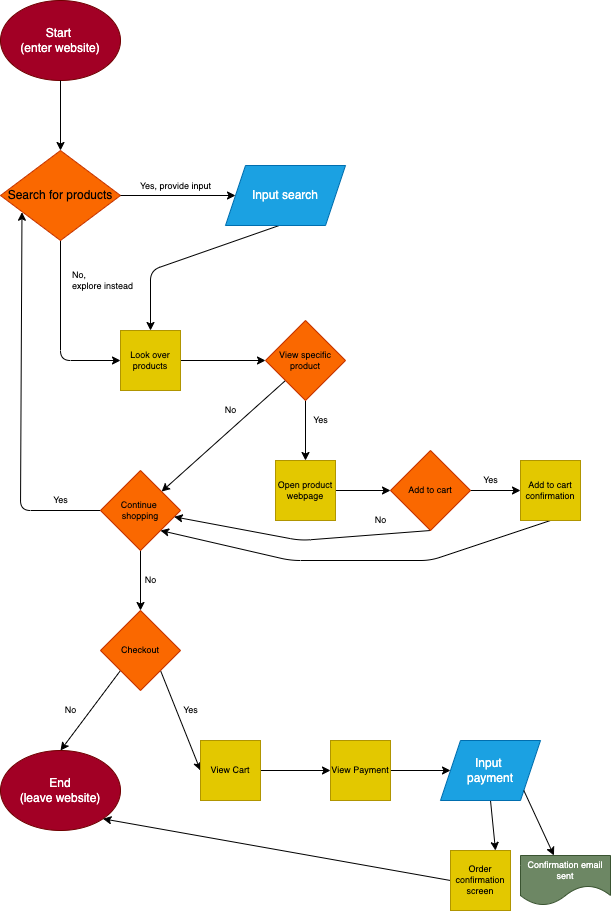

The diagram above was exported from draw.io. Its source (the exported page's mxGraphModel, read from the mxfile embedded in the PNG):
<mxGraphModel dx="1335" dy="975" grid="1" gridSize="10" guides="1" tooltips="1" connect="1" arrows="1" fold="1" page="1" pageScale="1" pageWidth="850" pageHeight="1100" math="0" shadow="0">
  <root>
    <mxCell id="0" />
    <mxCell id="1" parent="0" />
    <mxCell id="2" value="Start &lt;br&gt;(enter website)" style="ellipse;whiteSpace=wrap;html=1;fillColor=#a20025;fontColor=#ffffff;strokeColor=#6F0000;" vertex="1" parent="1">
      <mxGeometry x="80" y="30" width="120" height="80" as="geometry" />
    </mxCell>
    <mxCell id="9" style="edgeStyle=none;html=1;exitX=0.5;exitY=1;exitDx=0;exitDy=0;entryX=0;entryY=0.5;entryDx=0;entryDy=0;fontSize=9;" edge="1" parent="1" source="3" target="8">
      <mxGeometry relative="1" as="geometry">
        <Array as="points">
          <mxPoint x="140" y="390" />
        </Array>
      </mxGeometry>
    </mxCell>
    <mxCell id="3" value="Search for products" style="rhombus;whiteSpace=wrap;html=1;fillColor=#fa6800;fontColor=#000000;strokeColor=#C73500;" vertex="1" parent="1">
      <mxGeometry x="80" y="180" width="120" height="90" as="geometry" />
    </mxCell>
    <mxCell id="4" value="" style="endArrow=classic;html=1;exitX=0.5;exitY=1;exitDx=0;exitDy=0;" edge="1" parent="1" source="2" target="3">
      <mxGeometry width="50" height="50" relative="1" as="geometry">
        <mxPoint x="380" y="410" as="sourcePoint" />
        <mxPoint x="430" y="360" as="targetPoint" />
      </mxGeometry>
    </mxCell>
    <mxCell id="14" style="edgeStyle=none;html=1;exitX=0.459;exitY=0.992;exitDx=0;exitDy=0;entryX=0.5;entryY=0;entryDx=0;entryDy=0;fontSize=9;exitPerimeter=0;" edge="1" parent="1" source="5" target="8">
      <mxGeometry relative="1" as="geometry">
        <Array as="points">
          <mxPoint x="230" y="300" />
        </Array>
      </mxGeometry>
    </mxCell>
    <mxCell id="5" value="Input search" style="shape=parallelogram;perimeter=parallelogramPerimeter;whiteSpace=wrap;html=1;fixedSize=1;fillColor=#1ba1e2;fontColor=#ffffff;strokeColor=#006EAF;" vertex="1" parent="1">
      <mxGeometry x="305" y="195" width="120" height="60" as="geometry" />
    </mxCell>
    <mxCell id="6" value="" style="endArrow=classic;html=1;exitX=1;exitY=0.5;exitDx=0;exitDy=0;entryX=0;entryY=0.5;entryDx=0;entryDy=0;" edge="1" parent="1" source="3" target="5">
      <mxGeometry width="50" height="50" relative="1" as="geometry">
        <mxPoint x="380" y="410" as="sourcePoint" />
        <mxPoint x="430" y="360" as="targetPoint" />
      </mxGeometry>
    </mxCell>
    <mxCell id="7" value="&lt;font style=&quot;font-size: 9px;&quot;&gt;Yes, provide input&lt;/font&gt;" style="text;html=1;align=center;verticalAlign=middle;resizable=0;points=[];autosize=1;strokeColor=none;fillColor=none;" vertex="1" parent="1">
      <mxGeometry x="210" y="200" width="90" height="30" as="geometry" />
    </mxCell>
    <mxCell id="16" style="edgeStyle=none;html=1;exitX=1;exitY=0.5;exitDx=0;exitDy=0;fontSize=9;" edge="1" parent="1" source="8" target="15">
      <mxGeometry relative="1" as="geometry" />
    </mxCell>
    <mxCell id="8" value="Look over products" style="whiteSpace=wrap;html=1;aspect=fixed;fontSize=9;fillColor=#e3c800;fontColor=#000000;strokeColor=#B09500;" vertex="1" parent="1">
      <mxGeometry x="200" y="360" width="60" height="60" as="geometry" />
    </mxCell>
    <mxCell id="13" value="No, &lt;br&gt;explore instead" style="text;html=1;align=left;verticalAlign=middle;resizable=0;points=[];autosize=1;strokeColor=none;fillColor=none;fontSize=9;" vertex="1" parent="1">
      <mxGeometry x="150" y="290" width="80" height="40" as="geometry" />
    </mxCell>
    <mxCell id="22" style="edgeStyle=none;html=1;exitX=0.5;exitY=1;exitDx=0;exitDy=0;entryX=0.5;entryY=0;entryDx=0;entryDy=0;fontSize=9;" edge="1" parent="1" source="15" target="18">
      <mxGeometry relative="1" as="geometry" />
    </mxCell>
    <mxCell id="25" style="edgeStyle=none;html=1;exitX=0;exitY=1;exitDx=0;exitDy=0;fontSize=9;" edge="1" parent="1" source="15" target="17">
      <mxGeometry relative="1" as="geometry" />
    </mxCell>
    <mxCell id="15" value="View specific product" style="rhombus;whiteSpace=wrap;html=1;fontSize=9;fillColor=#fa6800;fontColor=#000000;strokeColor=#C73500;" vertex="1" parent="1">
      <mxGeometry x="345" y="350" width="80" height="80" as="geometry" />
    </mxCell>
    <mxCell id="32" style="edgeStyle=none;html=1;exitX=0;exitY=0.5;exitDx=0;exitDy=0;entryX=0.179;entryY=0.686;entryDx=0;entryDy=0;fontSize=9;entryPerimeter=0;" edge="1" parent="1" source="17" target="3">
      <mxGeometry relative="1" as="geometry">
        <Array as="points">
          <mxPoint x="100" y="540" />
        </Array>
      </mxGeometry>
    </mxCell>
    <mxCell id="35" style="edgeStyle=none;html=1;exitX=0.5;exitY=1;exitDx=0;exitDy=0;entryX=0.5;entryY=0;entryDx=0;entryDy=0;fontSize=9;" edge="1" parent="1" source="17" target="37">
      <mxGeometry relative="1" as="geometry">
        <mxPoint x="220" y="640" as="targetPoint" />
      </mxGeometry>
    </mxCell>
    <mxCell id="17" value="Continue &lt;br&gt;shopping" style="rhombus;whiteSpace=wrap;html=1;fontSize=9;fillColor=#fa6800;fontColor=#000000;strokeColor=#C73500;" vertex="1" parent="1">
      <mxGeometry x="180" y="500" width="80" height="80" as="geometry" />
    </mxCell>
    <mxCell id="23" style="edgeStyle=none;html=1;exitX=1;exitY=0.5;exitDx=0;exitDy=0;entryX=0;entryY=0.5;entryDx=0;entryDy=0;fontSize=9;" edge="1" parent="1" source="18" target="20">
      <mxGeometry relative="1" as="geometry" />
    </mxCell>
    <mxCell id="18" value="Open product webpage" style="whiteSpace=wrap;html=1;aspect=fixed;fontSize=9;fillColor=#e3c800;fontColor=#000000;strokeColor=#B09500;" vertex="1" parent="1">
      <mxGeometry x="355" y="490" width="60" height="60" as="geometry" />
    </mxCell>
    <mxCell id="24" style="edgeStyle=none;html=1;exitX=1;exitY=0.5;exitDx=0;exitDy=0;entryX=0;entryY=0.5;entryDx=0;entryDy=0;fontSize=9;" edge="1" parent="1" source="20" target="21">
      <mxGeometry relative="1" as="geometry" />
    </mxCell>
    <mxCell id="26" style="edgeStyle=none;html=1;exitX=0.5;exitY=1;exitDx=0;exitDy=0;fontSize=9;" edge="1" parent="1" source="20" target="17">
      <mxGeometry relative="1" as="geometry">
        <Array as="points">
          <mxPoint x="380" y="570" />
        </Array>
      </mxGeometry>
    </mxCell>
    <mxCell id="20" value="Add to cart" style="rhombus;whiteSpace=wrap;html=1;fontSize=9;fillColor=#fa6800;fontColor=#000000;strokeColor=#C73500;" vertex="1" parent="1">
      <mxGeometry x="470" y="480" width="80" height="80" as="geometry" />
    </mxCell>
    <mxCell id="27" style="edgeStyle=none;html=1;exitX=0.5;exitY=1;exitDx=0;exitDy=0;entryX=1;entryY=1;entryDx=0;entryDy=0;fontSize=9;" edge="1" parent="1" source="21" target="17">
      <mxGeometry relative="1" as="geometry">
        <Array as="points">
          <mxPoint x="510" y="590" />
          <mxPoint x="370" y="590" />
        </Array>
      </mxGeometry>
    </mxCell>
    <mxCell id="21" value="Add to cart confirmation" style="whiteSpace=wrap;html=1;aspect=fixed;fontSize=9;fillColor=#e3c800;fontColor=#000000;strokeColor=#B09500;" vertex="1" parent="1">
      <mxGeometry x="600" y="490" width="60" height="60" as="geometry" />
    </mxCell>
    <mxCell id="28" value="Yes" style="text;html=1;align=center;verticalAlign=middle;resizable=0;points=[];autosize=1;strokeColor=none;fillColor=none;fontSize=9;" vertex="1" parent="1">
      <mxGeometry x="380" y="440" width="40" height="20" as="geometry" />
    </mxCell>
    <mxCell id="29" value="No" style="text;html=1;align=center;verticalAlign=middle;resizable=0;points=[];autosize=1;strokeColor=none;fillColor=none;fontSize=9;" vertex="1" parent="1">
      <mxGeometry x="290" y="430" width="40" height="20" as="geometry" />
    </mxCell>
    <mxCell id="30" value="Yes" style="text;html=1;align=center;verticalAlign=middle;resizable=0;points=[];autosize=1;strokeColor=none;fillColor=none;fontSize=9;" vertex="1" parent="1">
      <mxGeometry x="550" y="500" width="40" height="20" as="geometry" />
    </mxCell>
    <mxCell id="31" value="No" style="text;html=1;align=center;verticalAlign=middle;resizable=0;points=[];autosize=1;strokeColor=none;fillColor=none;fontSize=9;" vertex="1" parent="1">
      <mxGeometry x="440" y="540" width="40" height="20" as="geometry" />
    </mxCell>
    <mxCell id="33" value="Yes" style="text;html=1;align=center;verticalAlign=middle;resizable=0;points=[];autosize=1;strokeColor=none;fillColor=none;fontSize=9;" vertex="1" parent="1">
      <mxGeometry x="120" y="520" width="40" height="20" as="geometry" />
    </mxCell>
    <mxCell id="36" value="No" style="text;html=1;align=center;verticalAlign=middle;resizable=0;points=[];autosize=1;strokeColor=none;fillColor=none;fontSize=9;" vertex="1" parent="1">
      <mxGeometry x="210" y="600" width="40" height="20" as="geometry" />
    </mxCell>
    <mxCell id="39" style="edgeStyle=none;html=1;exitX=0;exitY=1;exitDx=0;exitDy=0;entryX=0.5;entryY=0;entryDx=0;entryDy=0;fontSize=9;" edge="1" parent="1" source="37" target="38">
      <mxGeometry relative="1" as="geometry" />
    </mxCell>
    <mxCell id="44" style="edgeStyle=none;html=1;exitX=1;exitY=1;exitDx=0;exitDy=0;entryX=0;entryY=0.5;entryDx=0;entryDy=0;fontSize=9;" edge="1" parent="1" source="37" target="41">
      <mxGeometry relative="1" as="geometry" />
    </mxCell>
    <mxCell id="37" value="Checkout" style="rhombus;whiteSpace=wrap;html=1;fontSize=9;fillColor=#fa6800;fontColor=#000000;strokeColor=#C73500;" vertex="1" parent="1">
      <mxGeometry x="180" y="640" width="80" height="80" as="geometry" />
    </mxCell>
    <mxCell id="38" value="End&lt;br&gt;(leave website)" style="ellipse;whiteSpace=wrap;html=1;fillColor=#a20025;fontColor=#ffffff;strokeColor=#6F0000;" vertex="1" parent="1">
      <mxGeometry x="80" y="780" width="120" height="80" as="geometry" />
    </mxCell>
    <mxCell id="40" value="No" style="text;html=1;align=center;verticalAlign=middle;resizable=0;points=[];autosize=1;strokeColor=none;fillColor=none;fontSize=9;" vertex="1" parent="1">
      <mxGeometry x="130" y="730" width="40" height="20" as="geometry" />
    </mxCell>
    <mxCell id="46" style="edgeStyle=none;html=1;exitX=1;exitY=0.5;exitDx=0;exitDy=0;entryX=0;entryY=0.5;entryDx=0;entryDy=0;fontSize=9;" edge="1" parent="1" source="41" target="42">
      <mxGeometry relative="1" as="geometry" />
    </mxCell>
    <mxCell id="41" value="View Cart" style="whiteSpace=wrap;html=1;aspect=fixed;fontSize=9;fillColor=#e3c800;fontColor=#000000;strokeColor=#B09500;" vertex="1" parent="1">
      <mxGeometry x="280" y="770" width="60" height="60" as="geometry" />
    </mxCell>
    <mxCell id="47" style="edgeStyle=none;html=1;exitX=1;exitY=0.5;exitDx=0;exitDy=0;entryX=0;entryY=0.5;entryDx=0;entryDy=0;fontSize=9;" edge="1" parent="1" source="42" target="43">
      <mxGeometry relative="1" as="geometry" />
    </mxCell>
    <mxCell id="42" value="View Payment" style="whiteSpace=wrap;html=1;aspect=fixed;fontSize=9;fillColor=#e3c800;fontColor=#000000;strokeColor=#B09500;" vertex="1" parent="1">
      <mxGeometry x="410" y="770" width="60" height="60" as="geometry" />
    </mxCell>
    <mxCell id="50" style="edgeStyle=none;html=1;exitX=0.5;exitY=1;exitDx=0;exitDy=0;entryX=0.75;entryY=0;entryDx=0;entryDy=0;fontSize=9;" edge="1" parent="1" source="43" target="48">
      <mxGeometry relative="1" as="geometry" />
    </mxCell>
    <mxCell id="43" value="Input &lt;br&gt;payment" style="shape=parallelogram;perimeter=parallelogramPerimeter;whiteSpace=wrap;html=1;fixedSize=1;fillColor=#1ba1e2;fontColor=#ffffff;strokeColor=#006EAF;" vertex="1" parent="1">
      <mxGeometry x="520" y="770" width="100" height="60" as="geometry" />
    </mxCell>
    <mxCell id="45" value="Yes" style="text;html=1;align=center;verticalAlign=middle;resizable=0;points=[];autosize=1;strokeColor=none;fillColor=none;fontSize=9;" vertex="1" parent="1">
      <mxGeometry x="250" y="730" width="40" height="20" as="geometry" />
    </mxCell>
    <mxCell id="51" style="edgeStyle=none;html=1;exitX=1;exitY=1;exitDx=0;exitDy=0;fontSize=9;" edge="1" parent="1" source="43" target="49">
      <mxGeometry relative="1" as="geometry" />
    </mxCell>
    <mxCell id="52" style="edgeStyle=none;html=1;exitX=0;exitY=0.5;exitDx=0;exitDy=0;entryX=1;entryY=1;entryDx=0;entryDy=0;fontSize=9;" edge="1" parent="1" source="48" target="38">
      <mxGeometry relative="1" as="geometry" />
    </mxCell>
    <mxCell id="48" value="Order confirmation screen" style="whiteSpace=wrap;html=1;aspect=fixed;fontSize=9;fillColor=#e3c800;fontColor=#000000;strokeColor=#B09500;" vertex="1" parent="1">
      <mxGeometry x="530" y="880" width="60" height="60" as="geometry" />
    </mxCell>
    <mxCell id="49" value="Confirmation email sent" style="shape=document;whiteSpace=wrap;html=1;boundedLbl=1;fontSize=9;size=0.4;fillColor=#6d8764;fontColor=#ffffff;strokeColor=#3A5431;" vertex="1" parent="1">
      <mxGeometry x="600" y="885" width="90" height="50" as="geometry" />
    </mxCell>
  </root>
</mxGraphModel>